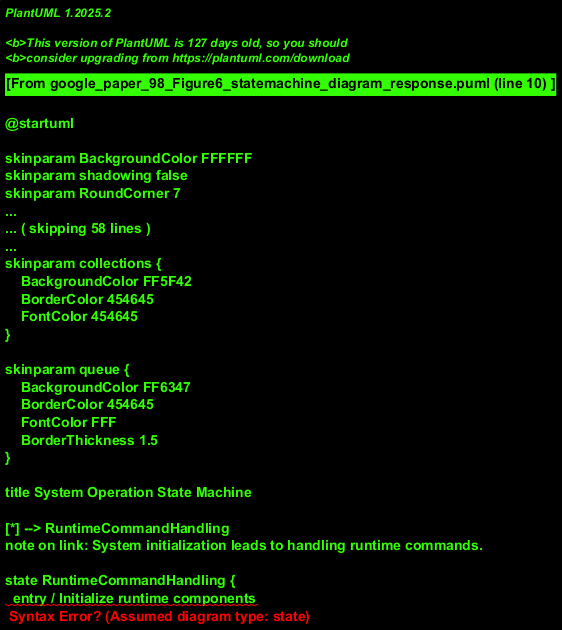

The diagram above was rendered by PlantUML. Its source (embedded in the PNG):
@startuml
!theme vibrant

title System Operation State Machine

[*] --> RuntimeCommandHandling
note on link: System initialization leads to handling runtime commands.

state RuntimeCommandHandling {
  entry / Initialize runtime components
  do / Process runtime states, actions, devices
  exit / Finalize runtime setup
  RuntimeCommandHandling : Uses States, Action (with Parameters), Device (with Parameters)
}
RuntimeCommandHandling --> WaitCommandHandling : RuntimeSetupComplete

state WaitCommandHandling {
  entry / Check wait conditions
  do / Monitor states and parameters for wait criteria
  exit / Wait condition met or timeout
  WaitCommandHandling : Uses States, Parameters
}
WaitCommandHandling --> SensorProcessing : WaitComplete

state SensorProcessing {
  entry / Activate sensors
  do / Read sensor data, update relevant states
  exit / Sensor data processed
  SensorProcessing : Uses States
}
SensorProcessing --> TransactionHandling : SensorDataAvailable

state TransactionHandling {
  entry / Prepare for transaction
  do / Execute transaction steps, use Starter/StartConnection
  exit / Transaction finalized (committed or aborted)
  TransactionHandling : Uses States, Starter, StartConnection
}
TransactionHandling --> TransactionHandling : [More items or retry]
note right of TransactionHandling: Loop for iterative processing or retries.
TransactionHandling --> LogicalStateUpdating : [TransactionSuccessful]

state LogicalStateUpdating {
  entry / Evaluate outcomes
  do / Update system's logical states based on previous operations
  exit / Logical states are consistent
}
LogicalStateUpdating --> EventEffectApplying : LogicalStatesUpdated

state EventEffectApplying {
  entry / Identify applicable effects
  do / Apply effects to system or external entities
  exit / Effects applied
}
EventEffectApplying --> [*] : ProcessCompleted
note on link: System returns to idle or initial state.

@enduml